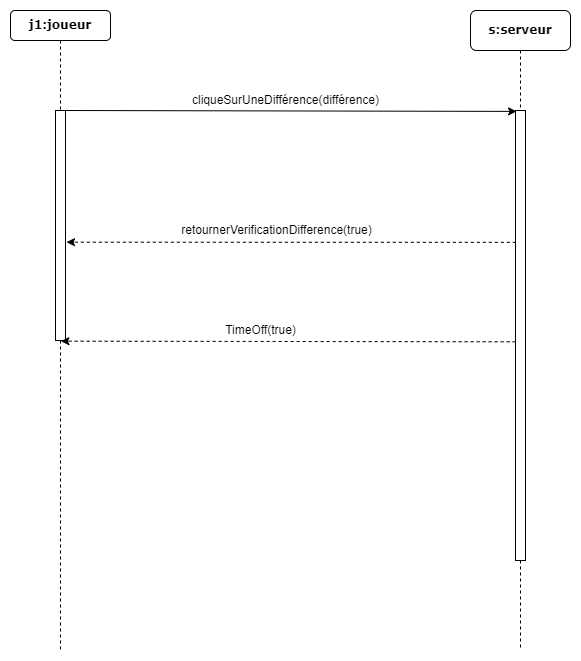

The diagram above was exported from draw.io. Its source (the exported page's mxGraphModel, read from the mxfile embedded in the PNG):
<mxGraphModel dx="573" dy="1876" grid="1" gridSize="10" guides="1" tooltips="1" connect="1" arrows="1" fold="1" page="1" pageScale="1" pageWidth="827" pageHeight="1169" math="0" shadow="0">
  <root>
    <mxCell id="0" />
    <mxCell id="1" parent="0" />
    <mxCell id="MS2oQk11J3GJ20VrMXfe-3" value="&lt;b&gt;s:serveur&lt;/b&gt;" style="shape=umlLifeline;perimeter=lifelinePerimeter;whiteSpace=wrap;html=1;container=1;collapsible=0;recursiveResize=0;outlineConnect=0;rounded=1;shadow=0;comic=0;labelBackgroundColor=none;strokeWidth=1;fontFamily=Verdana;fontSize=12;align=center;" vertex="1" parent="1">
      <mxGeometry x="1330" y="-220" width="100" height="640" as="geometry" />
    </mxCell>
    <mxCell id="MS2oQk11J3GJ20VrMXfe-4" value="" style="html=1;points=[];perimeter=orthogonalPerimeter;rounded=0;shadow=0;comic=0;labelBackgroundColor=none;strokeWidth=1;fontFamily=Verdana;fontSize=12;align=center;" vertex="1" parent="MS2oQk11J3GJ20VrMXfe-3">
      <mxGeometry x="45" y="100" width="10" height="450" as="geometry" />
    </mxCell>
    <mxCell id="MS2oQk11J3GJ20VrMXfe-15" value="&lt;b&gt;j1:joueur&lt;/b&gt;" style="shape=umlLifeline;perimeter=lifelinePerimeter;whiteSpace=wrap;html=1;container=1;collapsible=0;recursiveResize=0;outlineConnect=0;rounded=1;shadow=0;comic=0;labelBackgroundColor=none;strokeWidth=1;fontFamily=Verdana;fontSize=12;align=center;size=30;" vertex="1" parent="1">
      <mxGeometry x="870" y="-220" width="100" height="640" as="geometry" />
    </mxCell>
    <mxCell id="MS2oQk11J3GJ20VrMXfe-16" value="" style="html=1;points=[];perimeter=orthogonalPerimeter;rounded=0;shadow=0;comic=0;labelBackgroundColor=none;strokeWidth=1;fontFamily=Verdana;fontSize=12;align=center;" vertex="1" parent="MS2oQk11J3GJ20VrMXfe-15">
      <mxGeometry x="45" y="100" width="10" height="230" as="geometry" />
    </mxCell>
    <mxCell id="MS2oQk11J3GJ20VrMXfe-18" value="" style="endArrow=classic;html=1;rounded=0;exitX=1.041;exitY=0;exitDx=0;exitDy=0;exitPerimeter=0;entryX=0.104;entryY=0.002;entryDx=0;entryDy=0;entryPerimeter=0;" edge="1" parent="1" source="MS2oQk11J3GJ20VrMXfe-16" target="MS2oQk11J3GJ20VrMXfe-4">
      <mxGeometry width="50" height="50" relative="1" as="geometry">
        <mxPoint x="930" y="-120" as="sourcePoint" />
        <mxPoint x="1080" y="-120" as="targetPoint" />
        <Array as="points" />
      </mxGeometry>
    </mxCell>
    <mxCell id="MS2oQk11J3GJ20VrMXfe-56" value="" style="endArrow=classic;html=1;rounded=0;dashed=1;entryX=0.56;entryY=0.362;entryDx=0;entryDy=0;entryPerimeter=0;exitX=0.034;exitY=0.293;exitDx=0;exitDy=0;exitPerimeter=0;" edge="1" parent="1" source="MS2oQk11J3GJ20VrMXfe-4" target="MS2oQk11J3GJ20VrMXfe-15">
      <mxGeometry width="50" height="50" relative="1" as="geometry">
        <mxPoint x="1080" y="10" as="sourcePoint" />
        <mxPoint x="925" y="21" as="targetPoint" />
      </mxGeometry>
    </mxCell>
    <mxCell id="MS2oQk11J3GJ20VrMXfe-58" value="cliqueSurUneDifférence(différence)" style="text;html=1;align=center;verticalAlign=middle;resizable=0;points=[];autosize=1;strokeColor=none;fillColor=none;" vertex="1" parent="1">
      <mxGeometry x="1040" y="-145" width="210" height="30" as="geometry" />
    </mxCell>
    <mxCell id="MS2oQk11J3GJ20VrMXfe-59" value="retournerVerificationDifference(true)" style="text;html=1;align=center;verticalAlign=middle;resizable=0;points=[];autosize=1;strokeColor=none;fillColor=none;" vertex="1" parent="1">
      <mxGeometry x="1031" y="-15" width="210" height="30" as="geometry" />
    </mxCell>
    <mxCell id="MS2oQk11J3GJ20VrMXfe-61" value="" style="endArrow=classic;html=1;rounded=0;dashed=1;entryX=1.077;entryY=0.098;entryDx=0;entryDy=0;entryPerimeter=0;exitX=0.014;exitY=0.514;exitDx=0;exitDy=0;exitPerimeter=0;" edge="1" parent="1" source="MS2oQk11J3GJ20VrMXfe-4">
      <mxGeometry width="50" height="50" relative="1" as="geometry">
        <mxPoint x="1370" y="111" as="sourcePoint" />
        <mxPoint x="920.39" y="110.67999999999984" as="targetPoint" />
      </mxGeometry>
    </mxCell>
    <mxCell id="MS2oQk11J3GJ20VrMXfe-63" value="TimeOff(true)" style="text;html=1;align=center;verticalAlign=middle;resizable=0;points=[];autosize=1;strokeColor=none;fillColor=none;" vertex="1" parent="1">
      <mxGeometry x="1075" y="85" width="90" height="30" as="geometry" />
    </mxCell>
  </root>
</mxGraphModel>